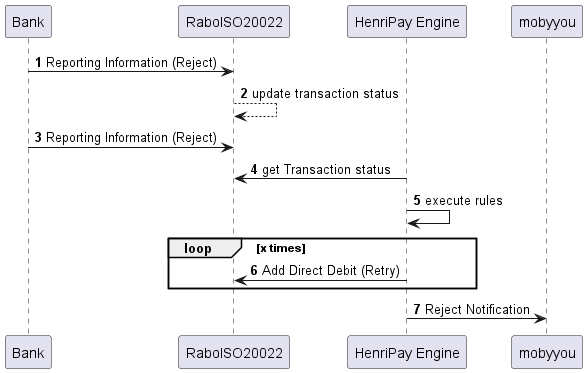

The diagram above was rendered by PlantUML. Its source (embedded in the PNG):
@startuml
'https://plantuml.com/sequence-diagram

autonumber

Bank->RaboISO20022: Reporting Information (Reject)

RaboISO20022-->RaboISO20022 : update transaction status
Bank->RaboISO20022: Reporting Information (Reject)
"HenriPay Engine"-> RaboISO20022 : get Transaction status
"HenriPay Engine"-> "HenriPay Engine": execute rules
loop x times
"HenriPay Engine" ->RaboISO20022 : Add Direct Debit (Retry)
end
"HenriPay Engine" -> mobyyou: Reject Notification

@enduml